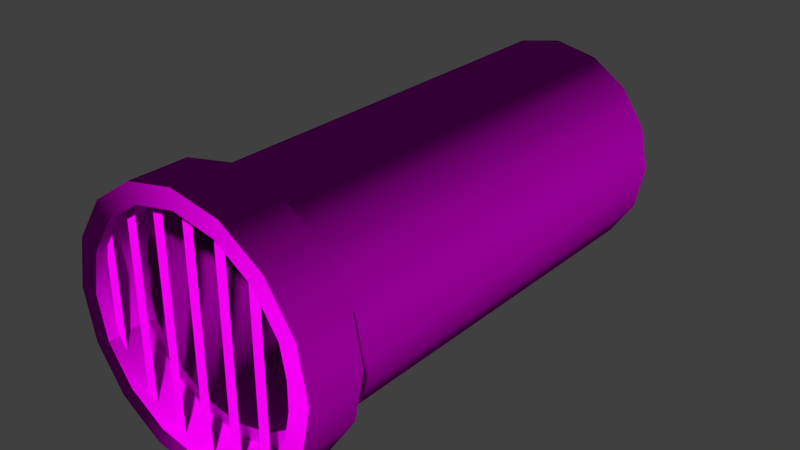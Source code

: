# Source: decoration_pipes_waterpipe_1.blend  (saved by Blender 2.70.0; exported with 4.5.12 LTS)
import bpy
from mathutils import Matrix  # noqa: F401  (used for matrix-valued properties, if any)

bpy.ops.wm.read_factory_settings(use_empty=True)
scene = bpy.context.scene
scene.name = 'Scene'

# ---- collections
col_collection_1 = bpy.data.collections.new('Collection 1'); scene.collection.children.link(col_collection_1)

# ---- images (referenced by path relative to the original .blend; pixels are not part of the script)
import os
ASSET_DIR = os.environ.get("B2B_ASSET_DIR", "")  # directory of the original .blend (textures are referenced by path, not embedded)
HERE = os.path.dirname(os.path.abspath(__file__))  # packed textures are extracted next to this script under _unpacked/

def load_image(name, relpath, width, height, colorspace="sRGB"):
    """Load a texture the original file referenced (path relative to the .blend, or extracted next to this script)."""
    p = next((c for c in (os.path.join(HERE, relpath), os.path.join(ASSET_DIR, relpath)) if relpath and os.path.exists(c)), "")
    if p:
        img = bpy.data.images.load(p, check_existing=True)
        img.name = name
    else:  # same state as the original file: an image datablock whose file is absent (Cycles renders it pink)
        img = bpy.data.images.new(name, width, height)
        img.source = "FILE"
        img.filepath = "//" + (relpath or name)
    img.colorspace_settings.name = colorspace
    return img
img_decoration_pipes_metal_4_diffuse_jpg = load_image('decoration_pipes_metal_4_diffuse.jpg', 'Texturen/decoration_pipes_metal_4_diffuse.jpg', 1024, 1024, 'sRGB')
img_decoration_pipes_metal_4_normal_jpg = load_image('decoration_pipes_metal_4_normal.jpg', 'Texturen/decoration_pipes_metal_4_normal.jpg', 1024, 1024, 'sRGB')
img_decoration_pipes_metal_3_diffuse_jpg = load_image('decoration_pipes_metal_3_diffuse.jpg', 'Texturen/decoration_pipes_metal_3_diffuse.jpg', 1024, 1024, 'sRGB')
img_decoration_pipes_metal_3_normal_jpg = load_image('decoration_pipes_metal_3_normal.jpg', 'Texturen/decoration_pipes_metal_3_normal.jpg', 1024, 1024, 'sRGB')

# ---- materials (node trees are filled in below, after node groups)
mat_decoration_pipes_waterpipe_1_bars_metal_4 = bpy.data.materials.new('decoration_pipes_waterpipe_1_bars_metal_4')
mat_decoration_pipes_waterpipe_1_bars_metal_4.alpha_threshold = 0.0
mat_decoration_pipes_waterpipe_1_bars_metal_4.roughness = 0.5
mat_decoration_pipes_waterpipe_1_bars_metal_4.line_color = (0.0, 0.0, 0.0, 1.0)
mat_decoration_pipes_waterpipe_1_base_metal_3 = bpy.data.materials.new('decoration_pipes_waterpipe_1_base_metal_3')
mat_decoration_pipes_waterpipe_1_base_metal_3.alpha_threshold = 0.0
mat_decoration_pipes_waterpipe_1_base_metal_3.roughness = 0.5
mat_decoration_pipes_waterpipe_1_base_metal_3.line_color = (0.0, 0.0, 0.0, 1.0)

# ---- material node trees
mat_decoration_pipes_waterpipe_1_bars_metal_4.use_nodes = True; mat_decoration_pipes_waterpipe_1_bars_metal_4.node_tree.nodes.clear()
_N = mat_decoration_pipes_waterpipe_1_bars_metal_4.node_tree.nodes; _L = mat_decoration_pipes_waterpipe_1_bars_metal_4.node_tree.links
n0 = _N.new('ShaderNodeOutputMaterial'); n0.name = 'Material Output'; n0.location = (300, 300)
n1 = _N.new('ShaderNodeBsdfDiffuse'); n1.name = 'Diffuse BSDF'; n1.location = (10, 300)
n2 = _N.new('ShaderNodeTexImage'); n2.name = 'Image Texture'; n2.location = (-372, 315)
n2.width = 140
n2.image = img_decoration_pipes_metal_4_diffuse_jpg
n3 = _N.new('ShaderNodeNormalMap'); n3.name = 'Normal Map'; n3.location = (-164, 89)
n4 = _N.new('ShaderNodeTexCoord'); n4.name = 'Texture Coordinate'; n4.location = (-603, 329)
n5 = _N.new('ShaderNodeTexImage'); n5.name = 'Image Texture.001'; n5.location = (-384, 74)
n5.width = 140
n5.image = img_decoration_pipes_metal_4_normal_jpg
_L.new(n1.outputs[0], n0.inputs[0])
_L.new(n4.outputs[2], n2.inputs[0])
_L.new(n4.outputs[2], n5.inputs[0])
_L.new(n5.outputs[0], n3.inputs[1])
_L.new(n2.outputs[0], n1.inputs[0])
_L.new(n3.outputs[0], n1.inputs[2])
n0.is_active_output = True
mat_decoration_pipes_waterpipe_1_base_metal_3.use_nodes = True; mat_decoration_pipes_waterpipe_1_base_metal_3.node_tree.nodes.clear()
_N = mat_decoration_pipes_waterpipe_1_base_metal_3.node_tree.nodes; _L = mat_decoration_pipes_waterpipe_1_base_metal_3.node_tree.links
n0 = _N.new('ShaderNodeOutputMaterial'); n0.name = 'Material Output'; n0.location = (300, 300)
n1 = _N.new('ShaderNodeTexImage'); n1.name = 'Image Texture'; n1.location = (-517, 353)
n1.width = 140
n1.image = img_decoration_pipes_metal_3_diffuse_jpg
n2 = _N.new('ShaderNodeTexCoord'); n2.name = 'Texture Coordinate'; n2.location = (-767, 254)
n3 = _N.new('ShaderNodeTexImage'); n3.name = 'Image Texture.001'; n3.location = (-539, 118)
n3.width = 140
n3.image = img_decoration_pipes_metal_3_normal_jpg
n4 = _N.new('ShaderNodeNormalMap'); n4.name = 'Normal Map'; n4.location = (-234, 80)
n5 = _N.new('ShaderNodeBsdfDiffuse'); n5.name = 'Diffuse BSDF'; n5.location = (10, 300)
_L.new(n5.outputs[0], n0.inputs[0])
_L.new(n2.outputs[2], n1.inputs[0])
_L.new(n2.outputs[2], n3.inputs[0])
_L.new(n1.outputs[0], n5.inputs[0])
_L.new(n3.outputs[0], n4.inputs[1])
_L.new(n4.outputs[0], n5.inputs[2])
n0.is_active_output = True

# ---- world
world_world = bpy.data.worlds.new('World'); scene.world = world_world
world_world.color = (0.05088, 0.05088, 0.05088)
world_world.use_sun_shadow = False
world_world.sun_shadow_jitter_overblur = 0.0
world_world.cycles.sampling_method = 'MANUAL'
world_world.cycles.sample_map_resolution = 256

# ---- meshes
me_plane_006 = bpy.data.meshes.new('Plane.006')
me_plane_006.from_pydata([(0.0, -0.6, -3.513e-07), (0.1, -0.6, -3.513e-07), (0.0, 0.6, 3.513e-07), (0.1, 0.6, 3.513e-07), (-1.8, -0.6, -3.513e-07), (-1.7, -0.6, -3.513e-07), (-1.8, 0.6, 3.513e-07), (-1.7, 0.6, 3.513e-07), (-1.5, -0.9, -8.782e-08), (-1.4, -0.9, -8.782e-08), (-1.5, 0.9, 8.782e-08), (-1.4, 0.9, 8.782e-08), (-1.2, -1.0, 0.0), (-1.1, -1.0, 0.0), (-1.2, 1.0, 0.0), (-1.1, 1.0, 0.0), (-0.3, -0.9, -8.782e-08), (-0.2, -0.9, -8.782e-08), (-0.3, 0.9, 8.782e-08), (-0.2, 0.9, 8.782e-08), (-0.6, -1.0, 0.0), (-0.5, -1.0, 0.0), (-0.6, 1.0, 0.0), (-0.5, 1.0, 0.0), (-0.9, -1.1, 8.782e-08), (-0.8, -1.1, 8.782e-08), (-0.9, 1.1, -8.782e-08), (-0.8, 1.1, -8.782e-08)], [], [(0, 1, 3, 2), (4, 5, 7, 6), (8, 9, 11, 10), (12, 13, 15, 14), (16, 17, 19, 18), (20, 21, 23, 22), (24, 25, 27, 26)])
_uv = me_plane_006.uv_layers.new(name='UVMap')
_uv.uv.foreach_set('vector', [0.02876, 0.7241, 0.02876, 0.6476, 0.9471, 0.6476, 0.9471, 0.7241, 0.01001, 0.8183, 0.01001, 0.7368, 0.9872, 0.7368, 0.9872, 0.8183, 0.003553, 0.4913, 0.003811, 0.4368, 0.9856, 0.4715, 0.9853, 0.5261, 0.000132, 0.137, 0.0001321, 0.09155, 0.909, 0.09155, 0.909, 0.137, 0.02045, 0.3829, 0.02045, 0.3297, 0.9778, 0.3297, 0.9778, 0.3829, 0.000132, 0.09128, 0.0001321, 0.04584, 0.909, 0.04584, 0.909, 0.09128, 0.0001321, 0.04557, 0.000132, 0.0001321, 0.9999, 0.000132, 0.9999, 0.04557])
me_plane_006.materials.append(mat_decoration_pipes_waterpipe_1_bars_metal_4)
me_plane_006.use_remesh_preserve_volume = False
me_plane_006.use_remesh_preserve_attributes = False
me_plane_006.use_mirror_vertex_groups = False
me_plane_006.update()
me_cylinder = bpy.data.meshes.new('Cylinder')
me_cylinder.from_pydata([(0.0, 1.0, -3.0), (0.0, 1.0, 1.0), (0.3827, 0.9239, -3.0), (0.3827, 0.9239, 1.0), (0.7071, 0.7071, -3.0), (0.7071, 0.7071, 1.0), (0.9239, 0.3827, -3.0), (0.9239, 0.3827, 1.0), (1.0, -1.8e-06, -3.0), (1.0, -4.371e-08, 1.0), (0.9239, -0.3827, -3.0), (0.9239, -0.3827, 1.0), (0.7071, -0.7071, -3.0), (0.7071, -0.7071, 1.0), (0.3827, -0.9239, -3.0), (0.3827, -0.9239, 1.0), (1.51e-07, -1.0, -3.0), (1.51e-07, -1.0, 1.0), (-0.3827, -0.9239, -3.0), (-0.3827, -0.9239, 1.0), (-0.7071, -0.7071, -3.0), (-0.7071, -0.7071, 1.0), (-0.9239, -0.3827, -3.0), (-0.9239, -0.3827, 1.0), (-1.0, -1.744e-06, -3.0), (-1.0, 1.192e-08, 1.0), (-0.9239, 0.3827, -3.0), (-0.9239, 0.3827, 1.0), (-0.7071, 0.7071, -3.0), (-0.7071, 0.7071, 1.0), (-0.3827, 0.9239, -3.0), (-0.3827, 0.9239, 1.0), (-5.676e-09, 1.152, 1.0), (0.441, 1.065, 1.0), (0.8148, 0.8148, 1.0), (1.065, 0.441, 1.0), (1.152, -5.207e-08, 1.0), (1.065, -0.441, 1.0), (0.8148, -0.8148, 1.0), (0.441, -1.065, 1.0), (1.683e-07, -1.152, 1.0), (-0.441, -1.065, 1.0), (-0.8148, -0.8148, 1.0), (-1.065, -0.441, 1.0), (-1.152, 1.204e-08, 1.0), (-1.065, 0.441, 1.0), (-0.8148, 0.8148, 1.0), (-0.441, 1.065, 1.0), (-5.676e-09, 1.152, 1.508), (0.441, 1.065, 1.508), (0.8148, 0.8148, 1.508), (1.065, 0.441, 1.508), (1.152, 3.94e-07, 1.508), (1.065, -0.441, 1.508), (0.8148, -0.8148, 1.508), (0.441, -1.065, 1.508), (1.683e-07, -1.152, 1.508), (-0.441, -1.065, 1.508), (-0.8148, -0.8148, 1.508), (-1.065, -0.441, 1.508), (-1.152, 4.582e-07, 1.508), (-1.065, 0.441, 1.508), (-0.8148, 0.8148, 1.508), (-0.441, 1.065, 1.508), (0.0, 0.8776, -2.891), (0.0, 0.8922, 1.124), (0.3359, 0.8108, -2.891), (0.3414, 0.8243, 1.124), (0.6206, 0.6206, -2.891), (0.6309, 0.6309, 1.124), (0.8108, 0.3359, -2.891), (0.8243, 0.3414, 1.124), (0.8776, -1.8e-06, -2.891), (0.8922, -4.371e-08, 1.124), (0.8108, -0.3359, -2.891), (0.8243, -0.3414, 1.124), (0.6206, -0.6206, -2.891), (0.6309, -0.6309, 1.124), (0.3359, -0.8108, -2.891), (0.3414, -0.8243, 1.124), (1.51e-07, -0.8776, -2.891), (1.51e-07, -0.8922, 1.124), (-0.3359, -0.8108, -2.891), (-0.3414, -0.8243, 1.124), (-0.6206, -0.6206, -2.891), (-0.6309, -0.6309, 1.124), (-0.8108, -0.3359, -2.891), (-0.8243, -0.3414, 1.124), (-0.8776, -1.744e-06, -2.891), (-0.8922, 1.192e-08, 1.124), (-0.8108, 0.3359, -2.891), (-0.8243, 0.3414, 1.124), (-0.6206, 0.6206, -2.891), (-0.6309, 0.6309, 1.124), (-0.3359, 0.8108, -2.891), (-0.3414, 0.8243, 1.124), (-5.676e-09, 1.03, 1.109), (0.3942, 0.9516, 1.109), (0.7283, 0.7283, 1.109), (0.9516, 0.3942, 1.109), (1.03, -5.207e-08, 1.109), (0.9516, -0.3942, 1.109), (0.7283, -0.7283, 1.109), (0.3942, -0.9516, 1.109), (1.683e-07, -1.03, 1.109), (-0.3942, -0.9516, 1.109), (-0.7283, -0.7283, 1.109), (-0.9516, -0.3942, 1.109), (-1.03, 1.204e-08, 1.109), (-0.9516, 0.3942, 1.109), (-0.7283, 0.7283, 1.109), (-0.3942, 0.9516, 1.109), (-5.676e-09, 0.9884, 1.508), (0.3782, 0.9131, 1.508), (0.6989, 0.6989, 1.508), (0.9131, 0.3782, 1.508), (0.9884, 3.94e-07, 1.508), (0.9131, -0.3782, 1.508), (0.6989, -0.6989, 1.508), (0.3782, -0.9131, 1.508), (1.683e-07, -0.9884, 1.508), (-0.3782, -0.9131, 1.508), (-0.6989, -0.6989, 1.508), (-0.9131, -0.3782, 1.508), (-0.9884, 4.582e-07, 1.508), (-0.9131, 0.3782, 1.508), (-0.6989, 0.6989, 1.508), (-0.3782, 0.9131, 1.508)], [], [(0, 1, 3, 2), (2, 3, 5, 4), (4, 5, 7, 6), (6, 7, 9, 8), (8, 9, 11, 10), (10, 11, 13, 12), (12, 13, 15, 14), (14, 15, 17, 16), (16, 17, 19, 18), (18, 19, 21, 20), (20, 21, 23, 22), (22, 23, 25, 24), (24, 25, 27, 26), (26, 27, 29, 28), (11, 9, 36, 37), (30, 31, 1, 0), (28, 29, 31, 30), (1, 31, 47, 32), (3, 1, 32, 33), (17, 15, 39, 40), (23, 21, 42, 43), (7, 5, 34, 35), (29, 27, 45, 46), (13, 11, 37, 38), (19, 17, 40, 41), (25, 23, 43, 44), (9, 7, 35, 36), (31, 29, 46, 47), (15, 13, 38, 39), (21, 19, 41, 42), (5, 3, 33, 34), (27, 25, 44, 45), (43, 42, 58, 59), (41, 40, 56, 57), (39, 38, 54, 55), (37, 36, 52, 53), (32, 47, 63, 48), (35, 34, 50, 51), (46, 45, 61, 62), (33, 32, 48, 49), (44, 43, 59, 60), (42, 41, 57, 58), (40, 39, 55, 56), (38, 37, 53, 54), (36, 35, 51, 52), (47, 46, 62, 63), (34, 33, 49, 50), (45, 44, 60, 61), (66, 67, 65, 64), (68, 69, 67, 66), (70, 71, 69, 68), (72, 73, 71, 70), (74, 75, 73, 72), (76, 77, 75, 74), (78, 79, 77, 76), (80, 81, 79, 78), (82, 83, 81, 80), (84, 85, 83, 82), (86, 87, 85, 84), (88, 89, 87, 86), (90, 91, 89, 88), (92, 93, 91, 90), (101, 100, 73, 75), (64, 65, 95, 94), (94, 95, 93, 92), (94, 92, 90, 88, 86, 84, 82, 80, 78, 76, 74, 72, 70, 68, 66, 64), (96, 111, 95, 65), (97, 96, 65, 67), (104, 103, 79, 81), (107, 106, 85, 87), (99, 98, 69, 71), (110, 109, 91, 93), (102, 101, 75, 77), (105, 104, 81, 83), (108, 107, 87, 89), (100, 99, 71, 73), (111, 110, 93, 95), (103, 102, 77, 79), (106, 105, 83, 85), (98, 97, 67, 69), (109, 108, 89, 91), (123, 122, 106, 107), (121, 120, 104, 105), (119, 118, 102, 103), (117, 116, 100, 101), (112, 127, 111, 96), (115, 114, 98, 99), (126, 125, 109, 110), (113, 112, 96, 97), (124, 123, 107, 108), (122, 121, 105, 106), (120, 119, 103, 104), (118, 117, 101, 102), (116, 115, 99, 100), (127, 126, 110, 111), (114, 113, 97, 98), (125, 124, 108, 109), (49, 48, 112, 113), (50, 49, 113, 114), (51, 50, 114, 115), (52, 51, 115, 116), (53, 52, 116, 117), (54, 53, 117, 118), (55, 54, 118, 119), (56, 55, 119, 120), (57, 56, 120, 121), (58, 57, 121, 122), (59, 58, 122, 123), (60, 59, 123, 124), (61, 60, 124, 125), (62, 61, 125, 126), (63, 62, 126, 127), (48, 63, 127, 112)])
me_cylinder.polygons.foreach_set('use_smooth', [True] * 113)
_uv = me_cylinder.uv_layers.new(name='UVMap')
_uv.uv.foreach_set('vector', [0.6723, 0.06921, 0.6705, 0.7058, 0.6108, 0.7027, 0.6128, 0.06944, 0.6128, 0.06944, 0.6108, 0.7027, 0.5511, 0.7001, 0.5535, 0.06956, 0.5535, 0.06956, 0.5511, 0.7001, 0.4916, 0.698, 0.4944, 0.06961, 0.4944, 0.06961, 0.4916, 0.698, 0.4322, 0.6966, 0.4354, 0.0696, 0.4354, 0.0696, 0.4322, 0.6966, 0.3732, 0.6958, 0.3767, 0.06951, 0.3767, 0.06951, 0.3732, 0.6958, 0.3141, 0.6955, 0.3181, 0.06932, 0.3181, 0.06932, 0.3141, 0.6955, 0.2547, 0.6959, 0.2595, 0.069, 0.2595, 0.069, 0.2547, 0.6959, 0.1949, 0.6971, 0.2011, 0.06854, 0.2011, 0.06854, 0.1949, 0.6971, 0.1342, 0.6989, 0.1428, 0.06788, 0.1428, 0.06788, 0.1342, 0.6989, 0.0728, 0.7004, 0.0845, 0.06698, 0.0845, 0.06698, 0.0728, 0.7004, 0.01147, 0.6975, 0.02625, 0.06578, 0.977, 0.06578, 0.988, 0.7235, 0.9206, 0.7232, 0.9128, 0.06686, 0.9128, 0.06686, 0.9206, 0.7232, 0.8557, 0.7187, 0.8523, 0.06776, 0.8523, 0.06776, 0.8557, 0.7187, 0.7927, 0.7137, 0.792, 0.0684, 0.3732, 0.6958, 0.4322, 0.6966, 0.4313, 0.718, 0.3725, 0.7171, 0.732, 0.06887, 0.731, 0.7093, 0.6705, 0.7058, 0.6723, 0.06921, 0.792, 0.0684, 0.7927, 0.7137, 0.731, 0.7093, 0.732, 0.06887, 0.6705, 0.7058, 0.731, 0.7093, 0.7289, 0.7313, 0.6687, 0.7275, 0.6108, 0.7027, 0.6705, 0.7058, 0.6687, 0.7275, 0.6092, 0.7243, 0.1949, 0.6971, 0.2547, 0.6959, 0.2546, 0.7174, 0.1951, 0.7189, 0.01147, 0.6975, 0.0728, 0.7004, 0.07215, 0.7227, 0.004878, 0.7192, 0.4916, 0.698, 0.5511, 0.7001, 0.5497, 0.7216, 0.4904, 0.7195, 0.7927, 0.7137, 0.8557, 0.7187, 0.8532, 0.7419, 0.7904, 0.7362, 0.3141, 0.6955, 0.3732, 0.6958, 0.3725, 0.7171, 0.3137, 0.7168, 0.1342, 0.6989, 0.1949, 0.6971, 0.1951, 0.7189, 0.1346, 0.7212, 0.9206, 0.7232, 0.988, 0.7235, 0.9932, 0.751, 0.9187, 0.7483, 0.4322, 0.6966, 0.4916, 0.698, 0.4904, 0.7195, 0.4313, 0.718, 0.731, 0.7093, 0.7927, 0.7137, 0.7904, 0.7362, 0.7289, 0.7313, 0.2547, 0.6959, 0.3141, 0.6955, 0.3137, 0.7168, 0.2546, 0.7174, 0.0728, 0.7004, 0.1342, 0.6989, 0.1346, 0.7212, 0.07215, 0.7227, 0.5511, 0.7001, 0.6108, 0.7027, 0.6092, 0.7243, 0.5497, 0.7216, 0.8557, 0.7187, 0.9206, 0.7232, 0.9187, 0.7483, 0.8532, 0.7419, 0.004878, 0.7192, 0.07215, 0.7227, 0.07826, 0.7942, 0.00667, 0.8064, 0.1346, 0.7212, 0.1951, 0.7189, 0.2003, 0.7854, 0.1411, 0.7888, 0.2546, 0.7174, 0.3137, 0.7168, 0.3163, 0.7818, 0.2582, 0.7829, 0.3725, 0.7171, 0.4313, 0.718, 0.4319, 0.7834, 0.374, 0.7829, 0.6687, 0.7275, 0.7289, 0.7313, 0.7256, 0.7984, 0.6664, 0.795, 0.4904, 0.7195, 0.5497, 0.7216, 0.5493, 0.7874, 0.4905, 0.7853, 0.7904, 0.7362, 0.8532, 0.7419, 0.8478, 0.8123, 0.7863, 0.8044, 0.6092, 0.7243, 0.6687, 0.7275, 0.6664, 0.795, 0.6083, 0.7906, 0.9187, 0.7483, 0.9932, 0.751, 0.9794, 0.8403, 0.9108, 0.8237, 0.07215, 0.7227, 0.1346, 0.7212, 0.1411, 0.7888, 0.07826, 0.7942, 0.1951, 0.7189, 0.2546, 0.7174, 0.2582, 0.7829, 0.2003, 0.7854, 0.3137, 0.7168, 0.3725, 0.7171, 0.374, 0.7829, 0.3163, 0.7818, 0.4313, 0.718, 0.4904, 0.7195, 0.4905, 0.7853, 0.4319, 0.7834, 0.7289, 0.7313, 0.7904, 0.7362, 0.7863, 0.8044, 0.7256, 0.7984, 0.5497, 0.7216, 0.6092, 0.7243, 0.6083, 0.7906, 0.5493, 0.7874, 0.8532, 0.7419, 0.9187, 0.7483, 0.9108, 0.8237, 0.8478, 0.8123, 0.3697, -0.7131, 0.3678, -0.04093, 0.3095, -0.04113, 0.3124, -0.7133, 0.427, -0.713, 0.4261, -0.0408, 0.3678, -0.04093, 0.3697, -0.7131, 0.4844, -0.7129, 0.4844, -0.04076, 0.4261, -0.0408, 0.427, -0.713, 0.5417, -0.713, 0.5427, -0.0408, 0.4844, -0.04076, 0.4844, -0.7129, 0.5991, -0.7131, 0.601, -0.04093, 0.5427, -0.0408, 0.5417, -0.713, 0.6564, -0.7133, 0.6593, -0.04113, 0.601, -0.04093, 0.5991, -0.7131, 0.7137, -0.7136, 0.7175, -0.04142, 0.6593, -0.04113, 0.6564, -0.7133, 0.7711, -0.7139, 0.7758, -0.04179, 0.7175, -0.04142, 0.7137, -0.7136, 0.8284, -0.7144, 0.8341, -0.04225, 0.7758, -0.04179, 0.7711, -0.7139, 0.8857, -0.7149, 0.8924, -0.04279, 0.8341, -0.04225, 0.8284, -0.7144, 0.9431, -0.7155, 0.9507, -0.04341, 0.8924, -0.04279, 0.8857, -0.7149, 0.08305, -0.7149, 0.07637, -0.04279, 0.01808, -0.04341, 0.02572, -0.7155, 0.1404, -0.7144, 0.1347, -0.04225, 0.07637, -0.04279, 0.08305, -0.7149, 0.1977, -0.7139, 0.1929, -0.0418, 0.1347, -0.04225, 0.1404, -0.7144, 0.3738, 0.863, 0.4294, 0.8638, 0.4287, 0.8839, 0.3739, 0.8843, 0.3124, -0.7133, 0.3095, -0.04113, 0.2512, -0.04142, 0.255, -0.7136, 0.255, -0.7136, 0.2512, -0.04142, 0.1929, -0.0418, 0.1977, -0.7139, 0.4189, 0.5329, 0.3737, 0.4878, 0.3493, 0.4288, 0.3493, 0.3649, 0.3737, 0.3059, 0.4189, 0.2608, 0.4779, 0.2363, 0.5417, 0.2363, 0.6007, 0.2608, 0.6459, 0.3059, 0.6703, 0.3649, 0.6703, 0.4288, 0.6459, 0.4878, 0.6007, 0.5329, 0.5417, 0.5574, 0.4779, 0.5574, 0.6604, 0.875, 0.7166, 0.8814, 0.7139, 0.9029, 0.6589, 0.8952, 0.6042, 0.8726, 0.6604, 0.875, 0.6589, 0.8952, 0.6036, 0.8942, 0.2049, 0.8643, 0.2591, 0.863, 0.2591, 0.8838, 0.2063, 0.8835, 0.03214, 0.9012, 0.09432, 0.8822, 0.1, 0.9039, 0.0435, 0.9218, 0.4858, 0.8671, 0.5451, 0.8708, 0.544, 0.8944, 0.4843, 0.8889, 0.7754, 0.8891, 0.8342, 0.8966, 0.831, 0.9179, 0.7724, 0.9122, 0.3163, 0.8635, 0.3738, 0.863, 0.3739, 0.8843, 0.3162, 0.8862, 0.151, 0.8707, 0.2049, 0.8643, 0.2063, 0.8835, 0.1545, 0.8911, 0.8905, 0.9076, 0.9478, 0.9292, 0.9354, 0.9484, 0.8847, 0.9273, 0.4294, 0.8638, 0.4858, 0.8671, 0.4843, 0.8889, 0.4287, 0.8839, 0.7166, 0.8814, 0.7754, 0.8891, 0.7724, 0.9122, 0.7139, 0.9029, 0.2591, 0.863, 0.3163, 0.8635, 0.3162, 0.8862, 0.2591, 0.8838, 0.09432, 0.8822, 0.151, 0.8707, 0.1545, 0.8911, 0.1, 0.9039, 0.5451, 0.8708, 0.6042, 0.8726, 0.6036, 0.8942, 0.544, 0.8944, 0.8342, 0.8966, 0.8905, 0.9076, 0.8847, 0.9273, 0.831, 0.9179, 0.01758, 0.8339, 0.08155, 0.8198, 0.09432, 0.8822, 0.03214, 0.9012, 0.1428, 0.8124, 0.2011, 0.8083, 0.2049, 0.8643, 0.151, 0.8707, 0.2584, 0.8054, 0.316, 0.8041, 0.3163, 0.8635, 0.2591, 0.863, 0.3736, 0.804, 0.4312, 0.8077, 0.4294, 0.8638, 0.3738, 0.863, 0.6647, 0.8166, 0.7232, 0.823, 0.7166, 0.8814, 0.6604, 0.875, 0.4892, 0.8083, 0.5477, 0.8102, 0.5451, 0.8708, 0.4858, 0.8671, 0.7832, 0.8279, 0.8438, 0.8362, 0.8342, 0.8966, 0.7754, 0.8891, 0.6065, 0.8134, 0.6647, 0.8166, 0.6604, 0.875, 0.6042, 0.8726, 0.9053, 0.8474, 0.9667, 0.8657, 0.9478, 0.9292, 0.8905, 0.9076, 0.08155, 0.8198, 0.1428, 0.8124, 0.151, 0.8707, 0.09432, 0.8822, 0.2011, 0.8083, 0.2584, 0.8054, 0.2591, 0.863, 0.2049, 0.8643, 0.316, 0.8041, 0.3736, 0.804, 0.3738, 0.863, 0.3163, 0.8635, 0.4312, 0.8077, 0.4892, 0.8083, 0.4858, 0.8671, 0.4294, 0.8638, 0.7232, 0.823, 0.7832, 0.8279, 0.7754, 0.8891, 0.7166, 0.8814, 0.5477, 0.8102, 0.6065, 0.8134, 0.6042, 0.8726, 0.5451, 0.8708, 0.8438, 0.8362, 0.9053, 0.8474, 0.8905, 0.9076, 0.8342, 0.8966, 0.6083, 0.7906, 0.6664, 0.795, 0.6647, 0.8166, 0.6065, 0.8134, 0.5493, 0.7874, 0.6083, 0.7906, 0.6065, 0.8134, 0.5477, 0.8102, 0.4905, 0.7853, 0.5493, 0.7874, 0.5477, 0.8102, 0.4892, 0.8083, 0.4319, 0.7834, 0.4905, 0.7853, 0.4892, 0.8083, 0.4312, 0.8077, 0.374, 0.7829, 0.4319, 0.7834, 0.4312, 0.8077, 0.3736, 0.804, 0.3163, 0.7818, 0.374, 0.7829, 0.3736, 0.804, 0.316, 0.8041, 0.2582, 0.7829, 0.3163, 0.7818, 0.316, 0.8041, 0.2584, 0.8054, 0.2003, 0.7854, 0.2582, 0.7829, 0.2584, 0.8054, 0.2011, 0.8083, 0.1411, 0.7888, 0.2003, 0.7854, 0.2011, 0.8083, 0.1428, 0.8124, 0.07826, 0.7942, 0.1411, 0.7888, 0.1428, 0.8124, 0.08155, 0.8198, 0.00667, 0.8064, 0.07826, 0.7942, 0.08155, 0.8198, 0.01758, 0.8339, 0.9108, 0.8237, 0.9794, 0.8403, 0.9667, 0.8657, 0.9053, 0.8474, 0.8478, 0.8123, 0.9108, 0.8237, 0.9053, 0.8474, 0.8438, 0.8362, 0.7863, 0.8044, 0.8478, 0.8123, 0.8438, 0.8362, 0.7832, 0.8279, 0.7256, 0.7984, 0.7863, 0.8044, 0.7832, 0.8279, 0.7232, 0.823, 0.6664, 0.795, 0.7256, 0.7984, 0.7232, 0.823, 0.6647, 0.8166])
me_cylinder.materials.append(mat_decoration_pipes_waterpipe_1_base_metal_3)
me_cylinder.use_remesh_preserve_volume = False
me_cylinder.use_remesh_preserve_attributes = False
me_cylinder.use_mirror_vertex_groups = False
me_cylinder.update()

# ---- objects
ob_plane_006 = bpy.data.objects.new('Plane.006', me_plane_006)
ob_cylinder = bpy.data.objects.new('Cylinder', me_cylinder)

# ---- transforms, parenting, visibility, modifiers, constraints
ob_plane_006.location = (0.85, -1.4, 0.0)
ob_plane_006.rotation_euler = (1.571, 0.0, 0.0)
ob_plane_006.lineart.crease_threshold = 0.0
ob_cylinder.location = (0.0, 0.0, 0.0)
ob_cylinder.rotation_euler = (1.571, 0.0, 0.0)
ob_cylinder.lineart.crease_threshold = 0.0
_m = ob_cylinder.modifiers.new('EdgeSplit', 'EDGE_SPLIT')

# ---- collection membership
col_collection_1.objects.link(ob_plane_006)
col_collection_1.objects.link(ob_cylinder)

# ---- scene / render settings (as saved in the file)
scene.frame_start = 1; scene.frame_end = 50; scene.frame_set(1)
scene.render.engine = 'CYCLES'
scene.render.resolution_percentage = 50
scene.render.dither_intensity = 0.0
scene.cycles.use_denoising = False
scene.cycles.samples = 10
scene.cycles.sampling_pattern = 'TABULATED_SOBOL'
scene.cycles.light_sampling_threshold = 0.0
scene.cycles.use_adaptive_sampling = False
scene.cycles.use_light_tree = False
scene.cycles.blur_glossy = 0.0
scene.cycles.volume_bounces = 1
scene.cycles.pixel_filter_type = 'GAUSSIAN'
scene.cycles.sample_clamp_indirect = 0.0
scene.view_settings.view_transform = 'Standard'
bpy.context.view_layer.update()

# ---- added for rendering (the .blend has no active camera and no usable light): camera, sun
cam_auto = bpy.data.cameras.new('AutoCamera')
cam_auto.lens = 50.0
cam_auto.sensor_width = 36.0
cam_auto.clip_end = 1000.0
ob_auto_camera = bpy.data.objects.new('AutoCamera', cam_auto)
scene.collection.objects.link(ob_auto_camera)
ob_auto_camera.location = (5.14691, -5.43029, 4.11753)
ob_auto_camera.rotation_euler = (1.09748, -7.21219e-08, 0.694738)
scene.camera = ob_auto_camera
light_auto_sun = bpy.data.lights.new('AutoSun', 'SUN')
light_auto_sun.energy = 3.0
light_auto_sun.angle = 0.0523599
ob_auto_sun = bpy.data.objects.new('AutoSun', light_auto_sun)
scene.collection.objects.link(ob_auto_sun)
ob_auto_sun.rotation_euler = (0.872665, 0.174533, 0.523599)
bpy.context.view_layer.update()
